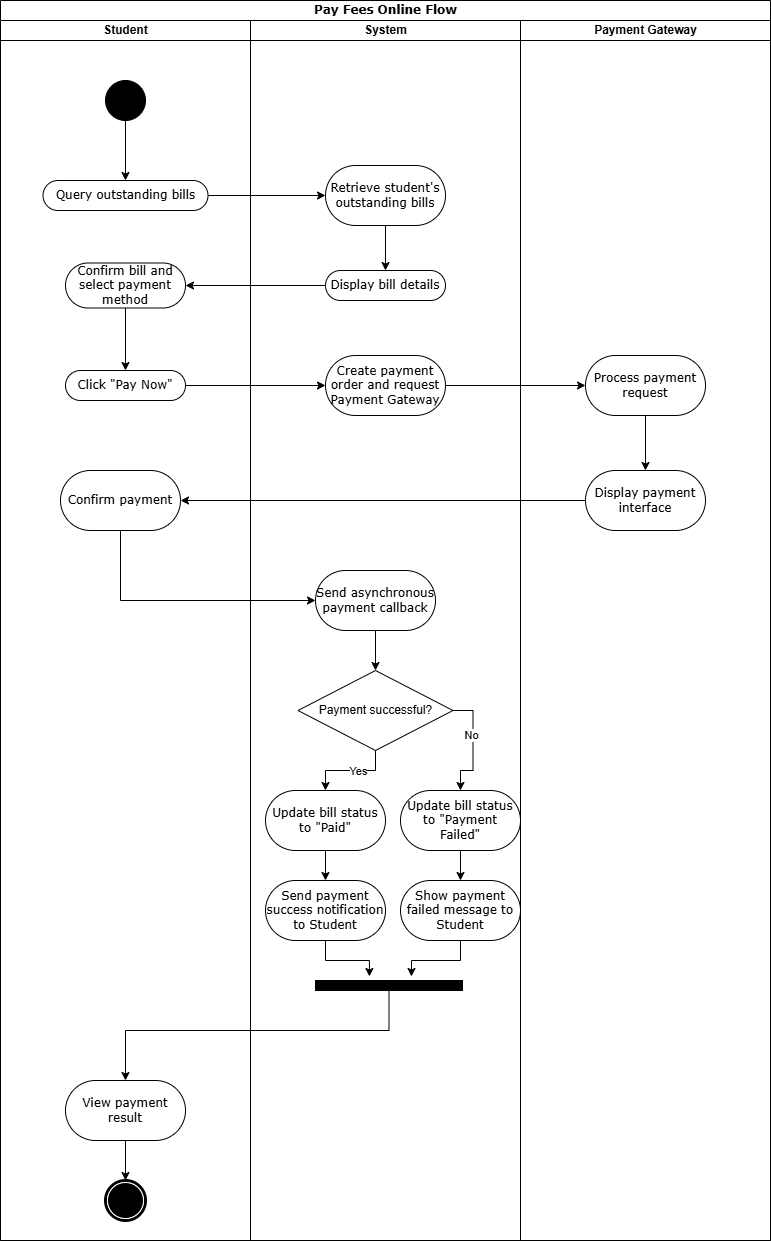

The diagram above was exported from draw.io. Its source (the exported page's mxGraphModel, read from the mxfile embedded in the PNG):
<mxGraphModel dx="1672" dy="1116" grid="1" gridSize="10" guides="1" tooltips="1" connect="1" arrows="1" fold="1" page="1" pageScale="1" pageWidth="827" pageHeight="1169" math="0" shadow="0">
  <root>
    <mxCell id="0" />
    <mxCell id="1" parent="0" />
    <mxCell id="ygFENApwqfebJn5LFNNU-311" value="Pay Fees Online Flow" style="swimlane;html=1;childLayout=stackLayout;startSize=20;rounded=0;shadow=0;comic=0;labelBackgroundColor=none;strokeWidth=1;fontFamily=Verdana;fontSize=12;align=center;" vertex="1" parent="1">
      <mxGeometry x="270" y="780" width="770" height="1240" as="geometry" />
    </mxCell>
    <mxCell id="ygFENApwqfebJn5LFNNU-312" value="Student" style="swimlane;html=1;startSize=20;" vertex="1" parent="ygFENApwqfebJn5LFNNU-311">
      <mxGeometry y="20" width="250" height="1220" as="geometry" />
    </mxCell>
    <mxCell id="ygFENApwqfebJn5LFNNU-313" value="" style="edgeStyle=orthogonalEdgeStyle;rounded=0;orthogonalLoop=1;jettySize=auto;html=1;" edge="1" parent="ygFENApwqfebJn5LFNNU-312" source="ygFENApwqfebJn5LFNNU-314" target="ygFENApwqfebJn5LFNNU-315">
      <mxGeometry relative="1" as="geometry" />
    </mxCell>
    <mxCell id="ygFENApwqfebJn5LFNNU-314" value="" style="ellipse;whiteSpace=wrap;html=1;rounded=0;shadow=0;comic=0;labelBackgroundColor=none;strokeWidth=1;fillColor=#000000;fontFamily=Verdana;fontSize=12;align=center;" vertex="1" parent="ygFENApwqfebJn5LFNNU-312">
      <mxGeometry x="105" y="60" width="40" height="40" as="geometry" />
    </mxCell>
    <mxCell id="ygFENApwqfebJn5LFNNU-315" value="Query outstanding bills" style="rounded=1;whiteSpace=wrap;html=1;shadow=0;comic=0;labelBackgroundColor=none;strokeWidth=1;fontFamily=Verdana;fontSize=12;align=center;arcSize=50;" vertex="1" parent="ygFENApwqfebJn5LFNNU-312">
      <mxGeometry x="42.5" y="160" width="165" height="30" as="geometry" />
    </mxCell>
    <mxCell id="ygFENApwqfebJn5LFNNU-316" value="" style="edgeStyle=orthogonalEdgeStyle;rounded=0;orthogonalLoop=1;jettySize=auto;html=1;" edge="1" parent="ygFENApwqfebJn5LFNNU-312" source="ygFENApwqfebJn5LFNNU-317" target="ygFENApwqfebJn5LFNNU-318">
      <mxGeometry relative="1" as="geometry" />
    </mxCell>
    <mxCell id="ygFENApwqfebJn5LFNNU-317" value="Confirm bill and select payment method" style="whiteSpace=wrap;html=1;fontFamily=Verdana;rounded=1;shadow=0;comic=0;labelBackgroundColor=none;strokeWidth=1;arcSize=50;" vertex="1" parent="ygFENApwqfebJn5LFNNU-312">
      <mxGeometry x="65" y="242.5" width="120" height="45" as="geometry" />
    </mxCell>
    <mxCell id="ygFENApwqfebJn5LFNNU-318" value="Click &quot;Pay Now&quot;" style="whiteSpace=wrap;html=1;fontFamily=Verdana;rounded=1;shadow=0;comic=0;labelBackgroundColor=none;strokeWidth=1;arcSize=50;" vertex="1" parent="ygFENApwqfebJn5LFNNU-312">
      <mxGeometry x="65" y="350" width="120" height="30" as="geometry" />
    </mxCell>
    <mxCell id="ygFENApwqfebJn5LFNNU-319" value="Confirm payment" style="whiteSpace=wrap;html=1;fontFamily=Verdana;rounded=1;shadow=0;comic=0;labelBackgroundColor=none;strokeWidth=1;arcSize=50;" vertex="1" parent="ygFENApwqfebJn5LFNNU-312">
      <mxGeometry x="60" y="450" width="120" height="60" as="geometry" />
    </mxCell>
    <mxCell id="ygFENApwqfebJn5LFNNU-320" value="" style="edgeStyle=orthogonalEdgeStyle;rounded=0;orthogonalLoop=1;jettySize=auto;html=1;" edge="1" parent="ygFENApwqfebJn5LFNNU-312" source="ygFENApwqfebJn5LFNNU-321" target="ygFENApwqfebJn5LFNNU-322">
      <mxGeometry relative="1" as="geometry" />
    </mxCell>
    <mxCell id="ygFENApwqfebJn5LFNNU-321" value="View payment result" style="whiteSpace=wrap;html=1;fontFamily=Verdana;rounded=1;shadow=0;comic=0;labelBackgroundColor=none;strokeWidth=1;arcSize=50;" vertex="1" parent="ygFENApwqfebJn5LFNNU-312">
      <mxGeometry x="65" y="1060" width="120" height="60" as="geometry" />
    </mxCell>
    <mxCell id="ygFENApwqfebJn5LFNNU-322" value="" style="shape=mxgraph.bpmn.shape;html=1;verticalLabelPosition=bottom;labelBackgroundColor=#ffffff;verticalAlign=top;perimeter=ellipsePerimeter;outline=end;symbol=terminate;rounded=0;shadow=0;comic=0;strokeWidth=1;fontFamily=Verdana;fontSize=12;align=center;" vertex="1" parent="ygFENApwqfebJn5LFNNU-312">
      <mxGeometry x="105" y="1160" width="40" height="40" as="geometry" />
    </mxCell>
    <mxCell id="ygFENApwqfebJn5LFNNU-323" value="System" style="swimlane;html=1;startSize=20;" vertex="1" parent="ygFENApwqfebJn5LFNNU-311">
      <mxGeometry x="250" y="20" width="270" height="1220" as="geometry" />
    </mxCell>
    <mxCell id="ygFENApwqfebJn5LFNNU-324" value="" style="edgeStyle=orthogonalEdgeStyle;rounded=0;orthogonalLoop=1;jettySize=auto;html=1;" edge="1" parent="ygFENApwqfebJn5LFNNU-323" source="ygFENApwqfebJn5LFNNU-325" target="ygFENApwqfebJn5LFNNU-326">
      <mxGeometry relative="1" as="geometry" />
    </mxCell>
    <mxCell id="ygFENApwqfebJn5LFNNU-325" value="Retrieve student's outstanding bills" style="whiteSpace=wrap;html=1;fontFamily=Verdana;rounded=1;shadow=0;comic=0;labelBackgroundColor=none;strokeWidth=1;arcSize=50;" vertex="1" parent="ygFENApwqfebJn5LFNNU-323">
      <mxGeometry x="75" y="145" width="120" height="60" as="geometry" />
    </mxCell>
    <mxCell id="ygFENApwqfebJn5LFNNU-326" value="Display bill details" style="whiteSpace=wrap;html=1;fontFamily=Verdana;rounded=1;shadow=0;comic=0;labelBackgroundColor=none;strokeWidth=1;arcSize=50;" vertex="1" parent="ygFENApwqfebJn5LFNNU-323">
      <mxGeometry x="75" y="250" width="120" height="30" as="geometry" />
    </mxCell>
    <mxCell id="ygFENApwqfebJn5LFNNU-327" value="Create payment order and request Payment Gateway" style="whiteSpace=wrap;html=1;fontFamily=Verdana;rounded=1;shadow=0;comic=0;labelBackgroundColor=none;strokeWidth=1;arcSize=50;" vertex="1" parent="ygFENApwqfebJn5LFNNU-323">
      <mxGeometry x="75" y="335" width="120" height="60" as="geometry" />
    </mxCell>
    <mxCell id="ygFENApwqfebJn5LFNNU-328" value="" style="edgeStyle=orthogonalEdgeStyle;rounded=0;orthogonalLoop=1;jettySize=auto;html=1;" edge="1" parent="ygFENApwqfebJn5LFNNU-323" source="ygFENApwqfebJn5LFNNU-329" target="ygFENApwqfebJn5LFNNU-334">
      <mxGeometry relative="1" as="geometry" />
    </mxCell>
    <mxCell id="ygFENApwqfebJn5LFNNU-329" value="Send asynchronous payment callback" style="whiteSpace=wrap;html=1;fontFamily=Verdana;rounded=1;shadow=0;comic=0;labelBackgroundColor=none;strokeWidth=1;arcSize=50;" vertex="1" parent="ygFENApwqfebJn5LFNNU-323">
      <mxGeometry x="65" y="550" width="120" height="60" as="geometry" />
    </mxCell>
    <mxCell id="ygFENApwqfebJn5LFNNU-330" style="edgeStyle=orthogonalEdgeStyle;rounded=0;orthogonalLoop=1;jettySize=auto;html=1;entryX=0.5;entryY=0;entryDx=0;entryDy=0;" edge="1" parent="ygFENApwqfebJn5LFNNU-323" source="ygFENApwqfebJn5LFNNU-334" target="ygFENApwqfebJn5LFNNU-336">
      <mxGeometry relative="1" as="geometry" />
    </mxCell>
    <mxCell id="ygFENApwqfebJn5LFNNU-331" value="Yes" style="edgeLabel;html=1;align=center;verticalAlign=middle;resizable=0;points=[];" vertex="1" connectable="0" parent="ygFENApwqfebJn5LFNNU-330">
      <mxGeometry x="-0.1556" relative="1" as="geometry">
        <mxPoint as="offset" />
      </mxGeometry>
    </mxCell>
    <mxCell id="ygFENApwqfebJn5LFNNU-332" style="edgeStyle=orthogonalEdgeStyle;rounded=0;orthogonalLoop=1;jettySize=auto;html=1;exitX=1;exitY=0.5;exitDx=0;exitDy=0;" edge="1" parent="ygFENApwqfebJn5LFNNU-323" source="ygFENApwqfebJn5LFNNU-334" target="ygFENApwqfebJn5LFNNU-339">
      <mxGeometry relative="1" as="geometry" />
    </mxCell>
    <mxCell id="ygFENApwqfebJn5LFNNU-333" value="No" style="edgeLabel;html=1;align=center;verticalAlign=middle;resizable=0;points=[];" vertex="1" connectable="0" parent="ygFENApwqfebJn5LFNNU-332">
      <mxGeometry x="-0.2178" y="-2" relative="1" as="geometry">
        <mxPoint as="offset" />
      </mxGeometry>
    </mxCell>
    <mxCell id="ygFENApwqfebJn5LFNNU-334" value="Payment successful?" style="rhombus;whiteSpace=wrap;html=1;" vertex="1" parent="ygFENApwqfebJn5LFNNU-323">
      <mxGeometry x="47.5" y="650" width="155" height="80" as="geometry" />
    </mxCell>
    <mxCell id="ygFENApwqfebJn5LFNNU-335" value="" style="edgeStyle=orthogonalEdgeStyle;rounded=0;orthogonalLoop=1;jettySize=auto;html=1;" edge="1" parent="ygFENApwqfebJn5LFNNU-323" source="ygFENApwqfebJn5LFNNU-336" target="ygFENApwqfebJn5LFNNU-337">
      <mxGeometry relative="1" as="geometry" />
    </mxCell>
    <mxCell id="ygFENApwqfebJn5LFNNU-336" value="Update bill status to &quot;Paid&quot;" style="whiteSpace=wrap;html=1;fontFamily=Verdana;rounded=1;shadow=0;comic=0;labelBackgroundColor=none;strokeWidth=1;arcSize=50;" vertex="1" parent="ygFENApwqfebJn5LFNNU-323">
      <mxGeometry x="15" y="770" width="120" height="60" as="geometry" />
    </mxCell>
    <mxCell id="ygFENApwqfebJn5LFNNU-337" value="Send payment success notification to Student" style="whiteSpace=wrap;html=1;fontFamily=Verdana;rounded=1;shadow=0;comic=0;labelBackgroundColor=none;strokeWidth=1;arcSize=50;" vertex="1" parent="ygFENApwqfebJn5LFNNU-323">
      <mxGeometry x="15" y="860" width="120" height="60" as="geometry" />
    </mxCell>
    <mxCell id="ygFENApwqfebJn5LFNNU-338" value="" style="edgeStyle=orthogonalEdgeStyle;rounded=0;orthogonalLoop=1;jettySize=auto;html=1;" edge="1" parent="ygFENApwqfebJn5LFNNU-323" source="ygFENApwqfebJn5LFNNU-339" target="ygFENApwqfebJn5LFNNU-340">
      <mxGeometry relative="1" as="geometry" />
    </mxCell>
    <mxCell id="ygFENApwqfebJn5LFNNU-339" value="Update bill status to &quot;Payment Failed&quot;" style="whiteSpace=wrap;html=1;fontFamily=Verdana;rounded=1;shadow=0;comic=0;labelBackgroundColor=none;strokeWidth=1;arcSize=50;" vertex="1" parent="ygFENApwqfebJn5LFNNU-323">
      <mxGeometry x="150" y="770" width="120" height="60" as="geometry" />
    </mxCell>
    <mxCell id="ygFENApwqfebJn5LFNNU-340" value="Show payment failed message to Student" style="whiteSpace=wrap;html=1;fontFamily=Verdana;rounded=1;shadow=0;comic=0;labelBackgroundColor=none;strokeWidth=1;arcSize=50;" vertex="1" parent="ygFENApwqfebJn5LFNNU-323">
      <mxGeometry x="150" y="860" width="120" height="60" as="geometry" />
    </mxCell>
    <mxCell id="ygFENApwqfebJn5LFNNU-341" value="" style="whiteSpace=wrap;html=1;rounded=0;shadow=0;comic=0;labelBackgroundColor=none;strokeWidth=1;fillColor=#000000;fontFamily=Verdana;fontSize=12;align=center;rotation=0;" vertex="1" parent="ygFENApwqfebJn5LFNNU-323">
      <mxGeometry x="65" y="960" width="147" height="10" as="geometry" />
    </mxCell>
    <mxCell id="ygFENApwqfebJn5LFNNU-342" style="edgeStyle=orthogonalEdgeStyle;rounded=0;orthogonalLoop=1;jettySize=auto;html=1;exitX=0.5;exitY=1;exitDx=0;exitDy=0;entryX=0.367;entryY=-0.4;entryDx=0;entryDy=0;entryPerimeter=0;" edge="1" parent="ygFENApwqfebJn5LFNNU-323" source="ygFENApwqfebJn5LFNNU-337" target="ygFENApwqfebJn5LFNNU-341">
      <mxGeometry relative="1" as="geometry" />
    </mxCell>
    <mxCell id="ygFENApwqfebJn5LFNNU-343" style="edgeStyle=orthogonalEdgeStyle;rounded=0;orthogonalLoop=1;jettySize=auto;html=1;entryX=0.653;entryY=-0.4;entryDx=0;entryDy=0;entryPerimeter=0;" edge="1" parent="ygFENApwqfebJn5LFNNU-323" source="ygFENApwqfebJn5LFNNU-340" target="ygFENApwqfebJn5LFNNU-341">
      <mxGeometry relative="1" as="geometry" />
    </mxCell>
    <mxCell id="ygFENApwqfebJn5LFNNU-344" value="Payment Gateway" style="swimlane;html=1;startSize=20;" vertex="1" parent="ygFENApwqfebJn5LFNNU-311">
      <mxGeometry x="520" y="20" width="250" height="1220" as="geometry" />
    </mxCell>
    <mxCell id="ygFENApwqfebJn5LFNNU-345" value="" style="edgeStyle=orthogonalEdgeStyle;rounded=0;orthogonalLoop=1;jettySize=auto;html=1;" edge="1" parent="ygFENApwqfebJn5LFNNU-344" source="ygFENApwqfebJn5LFNNU-346" target="ygFENApwqfebJn5LFNNU-347">
      <mxGeometry relative="1" as="geometry" />
    </mxCell>
    <mxCell id="ygFENApwqfebJn5LFNNU-346" value="Process payment request" style="whiteSpace=wrap;html=1;fontFamily=Verdana;rounded=1;shadow=0;comic=0;labelBackgroundColor=none;strokeWidth=1;arcSize=50;" vertex="1" parent="ygFENApwqfebJn5LFNNU-344">
      <mxGeometry x="65" y="335" width="120" height="60" as="geometry" />
    </mxCell>
    <mxCell id="ygFENApwqfebJn5LFNNU-347" value="Display payment interface" style="whiteSpace=wrap;html=1;fontFamily=Verdana;rounded=1;shadow=0;comic=0;labelBackgroundColor=none;strokeWidth=1;arcSize=50;" vertex="1" parent="ygFENApwqfebJn5LFNNU-344">
      <mxGeometry x="65" y="450" width="120" height="60" as="geometry" />
    </mxCell>
    <mxCell id="ygFENApwqfebJn5LFNNU-348" value="" style="edgeStyle=orthogonalEdgeStyle;rounded=0;orthogonalLoop=1;jettySize=auto;html=1;" edge="1" parent="ygFENApwqfebJn5LFNNU-311" source="ygFENApwqfebJn5LFNNU-315" target="ygFENApwqfebJn5LFNNU-325">
      <mxGeometry relative="1" as="geometry" />
    </mxCell>
    <mxCell id="ygFENApwqfebJn5LFNNU-349" value="" style="edgeStyle=orthogonalEdgeStyle;rounded=0;orthogonalLoop=1;jettySize=auto;html=1;" edge="1" parent="ygFENApwqfebJn5LFNNU-311" source="ygFENApwqfebJn5LFNNU-326" target="ygFENApwqfebJn5LFNNU-317">
      <mxGeometry relative="1" as="geometry" />
    </mxCell>
    <mxCell id="ygFENApwqfebJn5LFNNU-350" value="" style="edgeStyle=orthogonalEdgeStyle;rounded=0;orthogonalLoop=1;jettySize=auto;html=1;" edge="1" parent="ygFENApwqfebJn5LFNNU-311" source="ygFENApwqfebJn5LFNNU-318" target="ygFENApwqfebJn5LFNNU-327">
      <mxGeometry relative="1" as="geometry" />
    </mxCell>
    <mxCell id="ygFENApwqfebJn5LFNNU-351" value="" style="edgeStyle=orthogonalEdgeStyle;rounded=0;orthogonalLoop=1;jettySize=auto;html=1;" edge="1" parent="ygFENApwqfebJn5LFNNU-311" source="ygFENApwqfebJn5LFNNU-327" target="ygFENApwqfebJn5LFNNU-346">
      <mxGeometry relative="1" as="geometry" />
    </mxCell>
    <mxCell id="ygFENApwqfebJn5LFNNU-352" value="" style="edgeStyle=orthogonalEdgeStyle;rounded=0;orthogonalLoop=1;jettySize=auto;html=1;" edge="1" parent="ygFENApwqfebJn5LFNNU-311" source="ygFENApwqfebJn5LFNNU-347" target="ygFENApwqfebJn5LFNNU-319">
      <mxGeometry relative="1" as="geometry" />
    </mxCell>
    <mxCell id="ygFENApwqfebJn5LFNNU-353" value="" style="edgeStyle=orthogonalEdgeStyle;rounded=0;orthogonalLoop=1;jettySize=auto;html=1;entryX=0;entryY=0.5;entryDx=0;entryDy=0;" edge="1" parent="ygFENApwqfebJn5LFNNU-311" source="ygFENApwqfebJn5LFNNU-319" target="ygFENApwqfebJn5LFNNU-329">
      <mxGeometry relative="1" as="geometry">
        <Array as="points">
          <mxPoint x="120" y="600" />
        </Array>
      </mxGeometry>
    </mxCell>
    <mxCell id="ygFENApwqfebJn5LFNNU-354" style="edgeStyle=orthogonalEdgeStyle;rounded=0;orthogonalLoop=1;jettySize=auto;html=1;entryX=0.5;entryY=0;entryDx=0;entryDy=0;exitX=0.5;exitY=1;exitDx=0;exitDy=0;" edge="1" parent="ygFENApwqfebJn5LFNNU-311" source="ygFENApwqfebJn5LFNNU-341" target="ygFENApwqfebJn5LFNNU-321">
      <mxGeometry relative="1" as="geometry">
        <Array as="points">
          <mxPoint x="389" y="1030" />
          <mxPoint x="125" y="1030" />
        </Array>
      </mxGeometry>
    </mxCell>
  </root>
</mxGraphModel>